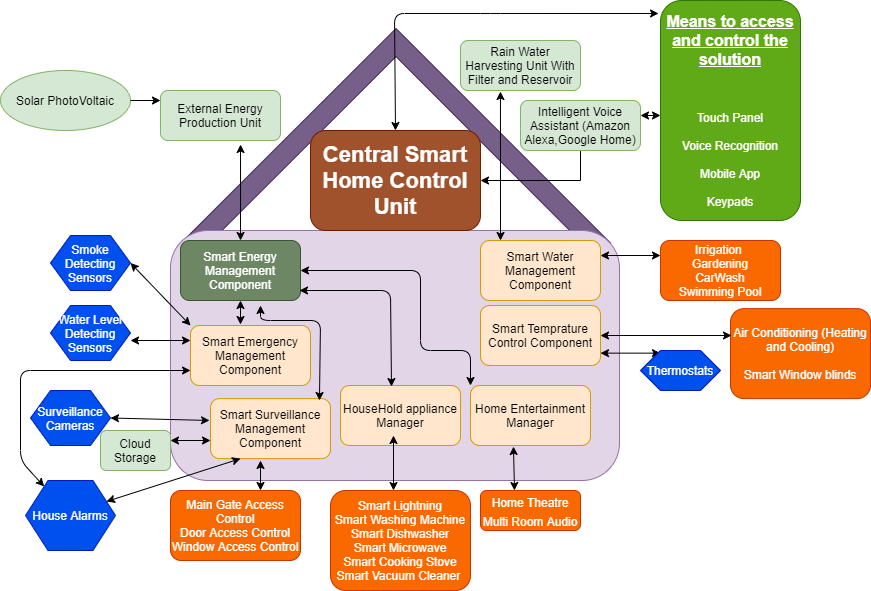

The diagram above was exported from draw.io. Its source (the exported page's mxGraphModel, read from the mxfile embedded in the PNG):
<mxGraphModel dx="1320" dy="1653" grid="1" gridSize="10" guides="1" tooltips="1" connect="1" arrows="1" fold="1" page="1" pageScale="1" pageWidth="827" pageHeight="1169" math="0" shadow="0">
  <root>
    <mxCell id="0" />
    <mxCell id="1" parent="0" />
    <mxCell id="XUhyJ2iEusUtZBNPkx9E-14" value="" style="shape=corner;whiteSpace=wrap;html=1;rotation=45;fillColor=#76608a;strokeColor=#432D57;fontColor=#ffffff;" vertex="1" parent="1">
      <mxGeometry x="262" y="70" width="303.42" height="308.13" as="geometry" />
    </mxCell>
    <mxCell id="XUhyJ2iEusUtZBNPkx9E-1" value="" style="rounded=1;whiteSpace=wrap;html=1;fillColor=#e1d5e7;strokeColor=#9673a6;" vertex="1" parent="1">
      <mxGeometry x="190" y="210" width="449" height="250" as="geometry" />
    </mxCell>
    <mxCell id="XUhyJ2iEusUtZBNPkx9E-2" value="Home Entertainment Manager" style="rounded=1;whiteSpace=wrap;html=1;fillColor=#ffe6cc;strokeColor=#d79b00;" vertex="1" parent="1">
      <mxGeometry x="490" y="365" width="120" height="60" as="geometry" />
    </mxCell>
    <mxCell id="XUhyJ2iEusUtZBNPkx9E-4" value="Smart Energy Management Component" style="rounded=1;whiteSpace=wrap;html=1;fillColor=#6d8764;strokeColor=#3A5431;fontColor=#ffffff;" vertex="1" parent="1">
      <mxGeometry x="200" y="220" width="120" height="60" as="geometry" />
    </mxCell>
    <mxCell id="XUhyJ2iEusUtZBNPkx9E-5" value="HouseHold appliance Manager" style="rounded=1;whiteSpace=wrap;html=1;fillColor=#ffe6cc;strokeColor=#d79b00;" vertex="1" parent="1">
      <mxGeometry x="360" y="365" width="120" height="60" as="geometry" />
    </mxCell>
    <mxCell id="XUhyJ2iEusUtZBNPkx9E-6" value="External Energy Production Unit" style="rounded=1;whiteSpace=wrap;html=1;fillColor=#d5e8d4;strokeColor=#82b366;" vertex="1" parent="1">
      <mxGeometry x="180" y="70" width="120" height="50" as="geometry" />
    </mxCell>
    <mxCell id="XUhyJ2iEusUtZBNPkx9E-9" value="Solar PhotoVoltaic" style="ellipse;whiteSpace=wrap;html=1;fillColor=#d5e8d4;strokeColor=#82b366;" vertex="1" parent="1">
      <mxGeometry x="20" y="50" width="130" height="60" as="geometry" />
    </mxCell>
    <mxCell id="XUhyJ2iEusUtZBNPkx9E-11" value="Cloud Storage" style="rounded=1;whiteSpace=wrap;html=1;fillColor=#d5e8d4;strokeColor=#82b366;" vertex="1" parent="1">
      <mxGeometry x="120" y="410" width="70" height="40" as="geometry" />
    </mxCell>
    <mxCell id="XUhyJ2iEusUtZBNPkx9E-15" value="Rain Water Harvesting Unit With Filter and Reservoir" style="rounded=1;whiteSpace=wrap;html=1;fillColor=#d5e8d4;strokeColor=#82b366;" vertex="1" parent="1">
      <mxGeometry x="480" y="20" width="120" height="50" as="geometry" />
    </mxCell>
    <mxCell id="XUhyJ2iEusUtZBNPkx9E-18" value="" style="endArrow=classic;startArrow=classic;html=1;entryX=0.667;entryY=1.08;entryDx=0;entryDy=0;entryPerimeter=0;" edge="1" parent="1" source="XUhyJ2iEusUtZBNPkx9E-4" target="XUhyJ2iEusUtZBNPkx9E-6">
      <mxGeometry width="50" height="50" relative="1" as="geometry">
        <mxPoint x="140" y="170" as="sourcePoint" />
        <mxPoint x="190" y="120" as="targetPoint" />
      </mxGeometry>
    </mxCell>
    <mxCell id="XUhyJ2iEusUtZBNPkx9E-19" value="" style="endArrow=classic;startArrow=classic;html=1;entryX=1;entryY=0.636;entryDx=0;entryDy=0;exitX=0;exitY=0.25;exitDx=0;exitDy=0;entryPerimeter=0;" edge="1" parent="1" source="XUhyJ2iEusUtZBNPkx9E-3" target="XUhyJ2iEusUtZBNPkx9E-24">
      <mxGeometry width="50" height="50" relative="1" as="geometry">
        <mxPoint x="129.9995238095239" y="368" as="sourcePoint" />
        <mxPoint x="130.02999999999997" y="272" as="targetPoint" />
      </mxGeometry>
    </mxCell>
    <mxCell id="XUhyJ2iEusUtZBNPkx9E-20" value="" style="endArrow=classic;startArrow=classic;html=1;entryX=1;entryY=0.5;entryDx=0;entryDy=0;exitX=0;exitY=0;exitDx=0;exitDy=0;" edge="1" parent="1" source="XUhyJ2iEusUtZBNPkx9E-3" target="XUhyJ2iEusUtZBNPkx9E-23">
      <mxGeometry width="50" height="50" relative="1" as="geometry">
        <mxPoint x="210" y="350" as="sourcePoint" />
        <mxPoint x="120.02999999999997" y="220" as="targetPoint" />
      </mxGeometry>
    </mxCell>
    <mxCell id="XUhyJ2iEusUtZBNPkx9E-21" value="" style="endArrow=classic;startArrow=classic;html=1;entryX=1;entryY=0.5;entryDx=0;entryDy=0;exitX=-0.008;exitY=0.364;exitDx=0;exitDy=0;exitPerimeter=0;" edge="1" parent="1" source="XUhyJ2iEusUtZBNPkx9E-78" target="XUhyJ2iEusUtZBNPkx9E-22">
      <mxGeometry width="50" height="50" relative="1" as="geometry">
        <mxPoint x="230" y="385" as="sourcePoint" />
        <mxPoint x="110.02999999999997" y="150" as="targetPoint" />
      </mxGeometry>
    </mxCell>
    <mxCell id="XUhyJ2iEusUtZBNPkx9E-22" value="Surveillance Cameras" style="shape=hexagon;perimeter=hexagonPerimeter2;whiteSpace=wrap;html=1;fillColor=#0050ef;strokeColor=#001DBC;fontColor=#ffffff;" vertex="1" parent="1">
      <mxGeometry x="50" y="370" width="80" height="55" as="geometry" />
    </mxCell>
    <mxCell id="XUhyJ2iEusUtZBNPkx9E-23" value="Smoke Detecting Sensors" style="shape=hexagon;perimeter=hexagonPerimeter2;whiteSpace=wrap;html=1;fillColor=#0050ef;strokeColor=#001DBC;fontColor=#ffffff;" vertex="1" parent="1">
      <mxGeometry x="70" y="215" width="80" height="55" as="geometry" />
    </mxCell>
    <mxCell id="XUhyJ2iEusUtZBNPkx9E-24" value="Water Level Detecting Sensors" style="shape=hexagon;perimeter=hexagonPerimeter2;whiteSpace=wrap;html=1;fillColor=#0050ef;strokeColor=#001DBC;fontColor=#ffffff;" vertex="1" parent="1">
      <mxGeometry x="70" y="285" width="80" height="55" as="geometry" />
    </mxCell>
    <mxCell id="XUhyJ2iEusUtZBNPkx9E-44" value="&lt;u&gt;&lt;b&gt;&lt;font style=&quot;font-size: 16px&quot;&gt;Means to access and control the solution&lt;/font&gt;&lt;/b&gt;&lt;/u&gt;&lt;br&gt;&lt;br&gt;&lt;br&gt;&lt;br&gt;Touch Panel&lt;br&gt;&lt;br&gt;Voice Recognition&lt;br&gt;&lt;br&gt;Mobile App&lt;br&gt;&lt;br&gt;Keypads" style="rounded=1;whiteSpace=wrap;html=1;fillColor=#60a917;strokeColor=#2D7600;fontColor=#ffffff;" vertex="1" parent="1">
      <mxGeometry x="680" y="-20" width="140" height="220" as="geometry" />
    </mxCell>
    <mxCell id="XUhyJ2iEusUtZBNPkx9E-45" value="" style="endArrow=classic;startArrow=classic;html=1;entryX=-0.014;entryY=0.059;entryDx=0;entryDy=0;entryPerimeter=0;exitX=0.5;exitY=0;exitDx=0;exitDy=0;" edge="1" parent="1" source="XUhyJ2iEusUtZBNPkx9E-46" target="XUhyJ2iEusUtZBNPkx9E-44">
      <mxGeometry width="50" height="50" relative="1" as="geometry">
        <mxPoint x="414" y="86" as="sourcePoint" />
        <mxPoint x="415" y="-20" as="targetPoint" />
        <Array as="points">
          <mxPoint x="414" y="-7" />
          <mxPoint x="510" y="-7" />
        </Array>
      </mxGeometry>
    </mxCell>
    <mxCell id="XUhyJ2iEusUtZBNPkx9E-46" value="&lt;b&gt;&lt;font style=&quot;font-size: 22px&quot;&gt;Central Smart Home Control Unit&lt;/font&gt;&lt;/b&gt;" style="rounded=1;whiteSpace=wrap;html=1;fillColor=#a0522d;strokeColor=#6D1F00;fontColor=#ffffff;" vertex="1" parent="1">
      <mxGeometry x="330" y="110" width="170" height="100" as="geometry" />
    </mxCell>
    <mxCell id="XUhyJ2iEusUtZBNPkx9E-52" value="" style="endArrow=classic;html=1;" edge="1" parent="1">
      <mxGeometry width="50" height="50" relative="1" as="geometry">
        <mxPoint x="150" y="80" as="sourcePoint" />
        <mxPoint x="180" y="80" as="targetPoint" />
      </mxGeometry>
    </mxCell>
    <mxCell id="XUhyJ2iEusUtZBNPkx9E-53" value="Smart Water Management Component" style="rounded=1;whiteSpace=wrap;html=1;fillColor=#ffe6cc;strokeColor=#d79b00;" vertex="1" parent="1">
      <mxGeometry x="500" y="220" width="120" height="60" as="geometry" />
    </mxCell>
    <mxCell id="XUhyJ2iEusUtZBNPkx9E-54" value="Irrigation &lt;br&gt;Gardening&lt;br&gt;CarWash&lt;br&gt;Swimming Pool" style="rounded=1;whiteSpace=wrap;html=1;fillColor=#fa6800;strokeColor=#C73500;fontColor=#ffffff;" vertex="1" parent="1">
      <mxGeometry x="680" y="220" width="120" height="60" as="geometry" />
    </mxCell>
    <mxCell id="XUhyJ2iEusUtZBNPkx9E-56" value="" style="endArrow=classic;startArrow=classic;html=1;entryX=0.333;entryY=1.02;entryDx=0;entryDy=0;entryPerimeter=0;" edge="1" parent="1" target="XUhyJ2iEusUtZBNPkx9E-15">
      <mxGeometry width="50" height="50" relative="1" as="geometry">
        <mxPoint x="519.9995238095239" y="220" as="sourcePoint" />
        <mxPoint x="520.03" y="124" as="targetPoint" />
      </mxGeometry>
    </mxCell>
    <mxCell id="XUhyJ2iEusUtZBNPkx9E-57" value="" style="endArrow=classic;startArrow=classic;html=1;exitX=0;exitY=0.25;exitDx=0;exitDy=0;entryX=1;entryY=0.25;entryDx=0;entryDy=0;" edge="1" parent="1" source="XUhyJ2iEusUtZBNPkx9E-54" target="XUhyJ2iEusUtZBNPkx9E-53">
      <mxGeometry width="50" height="50" relative="1" as="geometry">
        <mxPoint x="700" y="280" as="sourcePoint" />
        <mxPoint x="600" y="232" as="targetPoint" />
      </mxGeometry>
    </mxCell>
    <mxCell id="XUhyJ2iEusUtZBNPkx9E-58" value="" style="endArrow=classic;startArrow=classic;html=1;" edge="1" parent="1">
      <mxGeometry width="50" height="50" relative="1" as="geometry">
        <mxPoint x="260" y="304" as="sourcePoint" />
        <mxPoint x="260" y="280" as="targetPoint" />
      </mxGeometry>
    </mxCell>
    <mxCell id="XUhyJ2iEusUtZBNPkx9E-59" value="" style="endArrow=classic;startArrow=classic;html=1;entryX=1;entryY=0.5;entryDx=0;entryDy=0;exitX=0;exitY=0;exitDx=0;exitDy=0;" edge="1" parent="1" source="XUhyJ2iEusUtZBNPkx9E-2" target="XUhyJ2iEusUtZBNPkx9E-4">
      <mxGeometry width="50" height="50" relative="1" as="geometry">
        <mxPoint x="480" y="340" as="sourcePoint" />
        <mxPoint x="320" y="240" as="targetPoint" />
        <Array as="points">
          <mxPoint x="490" y="330" />
          <mxPoint x="440" y="330" />
          <mxPoint x="440" y="250" />
        </Array>
      </mxGeometry>
    </mxCell>
    <mxCell id="XUhyJ2iEusUtZBNPkx9E-60" value="" style="endArrow=classic;startArrow=classic;html=1;exitX=0.425;exitY=0.017;exitDx=0;exitDy=0;exitPerimeter=0;" edge="1" parent="1" source="XUhyJ2iEusUtZBNPkx9E-5">
      <mxGeometry width="50" height="50" relative="1" as="geometry">
        <mxPoint x="319" y="340" as="sourcePoint" />
        <mxPoint x="319" y="270" as="targetPoint" />
        <Array as="points">
          <mxPoint x="410" y="270" />
        </Array>
      </mxGeometry>
    </mxCell>
    <mxCell id="XUhyJ2iEusUtZBNPkx9E-61" value="House Alarms" style="shape=hexagon;perimeter=hexagonPerimeter2;whiteSpace=wrap;html=1;fillColor=#0050ef;strokeColor=#001DBC;fontColor=#ffffff;" vertex="1" parent="1">
      <mxGeometry x="45" y="460" width="90" height="70" as="geometry" />
    </mxCell>
    <mxCell id="XUhyJ2iEusUtZBNPkx9E-64" value="&lt;font style=&quot;font-size: 12px&quot;&gt;Smart Lightning&lt;br&gt;Smart Washing Machine&lt;br&gt;Smart Dishwasher&lt;br&gt;Smart Microwave&lt;br&gt;Smart Cooking Stove&lt;br&gt;Smart Vacuum Cleaner&amp;nbsp;&lt;br&gt;&lt;/font&gt;" style="rounded=1;whiteSpace=wrap;html=1;fillColor=#fa6800;strokeColor=#C73500;fontColor=#ffffff;" vertex="1" parent="1">
      <mxGeometry x="350" y="470" width="140" height="100" as="geometry" />
    </mxCell>
    <mxCell id="XUhyJ2iEusUtZBNPkx9E-65" value="&lt;span style=&quot;font-size: 16px&quot;&gt;&lt;span style=&quot;font-size: 12px&quot;&gt;Home Theatre&lt;br&gt;Multi Room Audio&lt;br&gt;&lt;/span&gt;&lt;/span&gt;" style="rounded=1;whiteSpace=wrap;html=1;fillColor=#fa6800;strokeColor=#C73500;fontColor=#ffffff;" vertex="1" parent="1">
      <mxGeometry x="500" y="470" width="100" height="40" as="geometry" />
    </mxCell>
    <mxCell id="XUhyJ2iEusUtZBNPkx9E-66" value="Smart Temprature Control Component" style="rounded=1;whiteSpace=wrap;html=1;fillColor=#ffe6cc;strokeColor=#d79b00;" vertex="1" parent="1">
      <mxGeometry x="500" y="285" width="120" height="60" as="geometry" />
    </mxCell>
    <mxCell id="XUhyJ2iEusUtZBNPkx9E-67" value="&lt;font style=&quot;font-size: 12px&quot;&gt;Air Conditioning (Heating and Cooling)&lt;br&gt;&lt;br&gt;Smart Window blinds&lt;br&gt;&lt;/font&gt;" style="rounded=1;whiteSpace=wrap;html=1;fillColor=#fa6800;strokeColor=#C73500;fontColor=#ffffff;" vertex="1" parent="1">
      <mxGeometry x="750" y="288.13" width="140" height="90" as="geometry" />
    </mxCell>
    <mxCell id="XUhyJ2iEusUtZBNPkx9E-68" value="" style="endArrow=classic;startArrow=classic;html=1;entryX=1;entryY=0.25;entryDx=0;entryDy=0;exitX=0.25;exitY=0.066;exitDx=0;exitDy=0;exitPerimeter=0;" edge="1" parent="1" source="XUhyJ2iEusUtZBNPkx9E-75">
      <mxGeometry width="50" height="50" relative="1" as="geometry">
        <mxPoint x="670" y="333.13" as="sourcePoint" />
        <mxPoint x="620" y="332.63" as="targetPoint" />
      </mxGeometry>
    </mxCell>
    <mxCell id="XUhyJ2iEusUtZBNPkx9E-71" value="" style="edgeStyle=orthogonalEdgeStyle;rounded=0;orthogonalLoop=1;jettySize=auto;html=1;entryX=1;entryY=0.5;entryDx=0;entryDy=0;" edge="1" parent="1" source="XUhyJ2iEusUtZBNPkx9E-69" target="XUhyJ2iEusUtZBNPkx9E-46">
      <mxGeometry relative="1" as="geometry">
        <Array as="points">
          <mxPoint x="600" y="160" />
        </Array>
      </mxGeometry>
    </mxCell>
    <mxCell id="XUhyJ2iEusUtZBNPkx9E-69" value="Intelligent Voice Assistant (Amazon Alexa,Google Home)" style="rounded=1;whiteSpace=wrap;html=1;fillColor=#d5e8d4;strokeColor=#82b366;" vertex="1" parent="1">
      <mxGeometry x="540" y="80" width="120" height="50" as="geometry" />
    </mxCell>
    <mxCell id="XUhyJ2iEusUtZBNPkx9E-70" value="" style="endArrow=classic;startArrow=classic;html=1;" edge="1" parent="1">
      <mxGeometry width="50" height="50" relative="1" as="geometry">
        <mxPoint x="680" y="95" as="sourcePoint" />
        <mxPoint x="660" y="95" as="targetPoint" />
      </mxGeometry>
    </mxCell>
    <mxCell id="XUhyJ2iEusUtZBNPkx9E-74" value="" style="endArrow=classic;startArrow=classic;html=1;entryX=0.358;entryY=1.017;entryDx=0;entryDy=0;exitX=0.34;exitY=0;exitDx=0;exitDy=0;entryPerimeter=0;exitPerimeter=0;" edge="1" parent="1" source="XUhyJ2iEusUtZBNPkx9E-65" target="XUhyJ2iEusUtZBNPkx9E-2">
      <mxGeometry width="50" height="50" relative="1" as="geometry">
        <mxPoint x="670" y="409.5" as="sourcePoint" />
        <mxPoint x="620" y="409" as="targetPoint" />
      </mxGeometry>
    </mxCell>
    <mxCell id="XUhyJ2iEusUtZBNPkx9E-75" value="Thermostats" style="shape=hexagon;perimeter=hexagonPerimeter2;whiteSpace=wrap;html=1;fillColor=#0050ef;strokeColor=#001DBC;fontColor=#ffffff;" vertex="1" parent="1">
      <mxGeometry x="660" y="330" width="80" height="40" as="geometry" />
    </mxCell>
    <mxCell id="XUhyJ2iEusUtZBNPkx9E-76" value="" style="endArrow=classic;startArrow=classic;html=1;entryX=1;entryY=0.5;entryDx=0;entryDy=0;" edge="1" parent="1" target="XUhyJ2iEusUtZBNPkx9E-66">
      <mxGeometry width="50" height="50" relative="1" as="geometry">
        <mxPoint x="751" y="315" as="sourcePoint" />
        <mxPoint x="690" y="314.5" as="targetPoint" />
      </mxGeometry>
    </mxCell>
    <mxCell id="XUhyJ2iEusUtZBNPkx9E-77" value="" style="endArrow=classic;startArrow=classic;html=1;entryX=0.367;entryY=1.083;entryDx=0;entryDy=0;exitX=0.45;exitY=0;exitDx=0;exitDy=0;entryPerimeter=0;exitPerimeter=0;" edge="1" parent="1" source="XUhyJ2iEusUtZBNPkx9E-64">
      <mxGeometry width="50" height="50" relative="1" as="geometry">
        <mxPoint x="413.96000000000004" y="465.02" as="sourcePoint" />
        <mxPoint x="413" y="415" as="targetPoint" />
      </mxGeometry>
    </mxCell>
    <mxCell id="XUhyJ2iEusUtZBNPkx9E-78" value="Smart Surveillance Management&lt;br&gt;Component" style="rounded=1;whiteSpace=wrap;html=1;fillColor=#ffe6cc;strokeColor=#d79b00;" vertex="1" parent="1">
      <mxGeometry x="230" y="378.13" width="120" height="60" as="geometry" />
    </mxCell>
    <mxCell id="XUhyJ2iEusUtZBNPkx9E-3" value="Smart Emergency Management Component" style="rounded=1;whiteSpace=wrap;html=1;fillColor=#ffe6cc;strokeColor=#d79b00;" vertex="1" parent="1">
      <mxGeometry x="210" y="305" width="120" height="60" as="geometry" />
    </mxCell>
    <mxCell id="XUhyJ2iEusUtZBNPkx9E-83" value="" style="endArrow=classic;startArrow=classic;html=1;exitX=0.908;exitY=0.031;exitDx=0;exitDy=0;exitPerimeter=0;" edge="1" parent="1" source="XUhyJ2iEusUtZBNPkx9E-78">
      <mxGeometry width="50" height="50" relative="1" as="geometry">
        <mxPoint x="372" y="371.02" as="sourcePoint" />
        <mxPoint x="280" y="285" as="targetPoint" />
        <Array as="points">
          <mxPoint x="340" y="300" />
          <mxPoint x="280" y="300" />
        </Array>
      </mxGeometry>
    </mxCell>
    <mxCell id="XUhyJ2iEusUtZBNPkx9E-84" value="" style="endArrow=classic;startArrow=classic;html=1;entryX=1;entryY=0.25;entryDx=0;entryDy=0;" edge="1" parent="1" target="XUhyJ2iEusUtZBNPkx9E-11">
      <mxGeometry width="50" height="50" relative="1" as="geometry">
        <mxPoint x="230" y="420" as="sourcePoint" />
        <mxPoint x="170" y="414" as="targetPoint" />
      </mxGeometry>
    </mxCell>
    <mxCell id="XUhyJ2iEusUtZBNPkx9E-86" value="&lt;font style=&quot;font-size: 12px&quot;&gt;Main Gate Access Control&lt;br&gt;Door Access Control&lt;br&gt;Window Access Control&lt;br&gt;&lt;/font&gt;" style="rounded=1;whiteSpace=wrap;html=1;fillColor=#fa6800;strokeColor=#C73500;fontColor=#ffffff;" vertex="1" parent="1">
      <mxGeometry x="190" y="470" width="130" height="70" as="geometry" />
    </mxCell>
    <mxCell id="XUhyJ2iEusUtZBNPkx9E-87" value="" style="endArrow=classic;startArrow=classic;html=1;" edge="1" parent="1">
      <mxGeometry width="50" height="50" relative="1" as="geometry">
        <mxPoint x="280" y="470" as="sourcePoint" />
        <mxPoint x="280" y="440" as="targetPoint" />
      </mxGeometry>
    </mxCell>
    <mxCell id="XUhyJ2iEusUtZBNPkx9E-88" value="" style="endArrow=classic;startArrow=classic;html=1;exitX=0.25;exitY=1;exitDx=0;exitDy=0;entryX=1;entryY=0.25;entryDx=0;entryDy=0;" edge="1" parent="1" source="XUhyJ2iEusUtZBNPkx9E-78" target="XUhyJ2iEusUtZBNPkx9E-61">
      <mxGeometry width="50" height="50" relative="1" as="geometry">
        <mxPoint x="236.03999999999996" y="460.0000000000002" as="sourcePoint" />
        <mxPoint x="133" y="479" as="targetPoint" />
      </mxGeometry>
    </mxCell>
    <mxCell id="XUhyJ2iEusUtZBNPkx9E-89" value="" style="endArrow=classic;startArrow=classic;html=1;exitX=0;exitY=0.75;exitDx=0;exitDy=0;" edge="1" parent="1" source="XUhyJ2iEusUtZBNPkx9E-3" target="XUhyJ2iEusUtZBNPkx9E-61">
      <mxGeometry width="50" height="50" relative="1" as="geometry">
        <mxPoint x="237" y="337.2600000000001" as="sourcePoint" />
        <mxPoint x="110" y="378.13" as="targetPoint" />
        <Array as="points">
          <mxPoint x="40" y="350" />
          <mxPoint x="40" y="440" />
        </Array>
      </mxGeometry>
    </mxCell>
  </root>
</mxGraphModel>